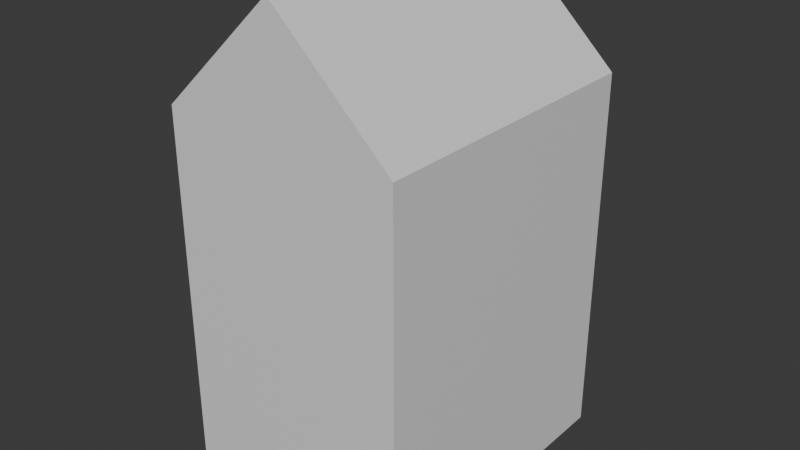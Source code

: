 # Source: trash_can.blend  (saved by Blender 4.2.66; exported with 4.5.12 LTS)
import bpy
from mathutils import Matrix  # noqa: F401  (used for matrix-valued properties, if any)

bpy.ops.wm.read_factory_settings(use_empty=True)
scene = bpy.context.scene
scene.name = 'Scene'

# ---- collections
col_collection = bpy.data.collections.new('Collection'); scene.collection.children.link(col_collection)

# ---- materials (node trees are filled in below, after node groups)
mat_material = bpy.data.materials.new('Material')
mat_material.alpha_threshold = 0.0
mat_material.roughness = 0.5
mat_material.line_color = (0.0, 0.0, 0.0, 1.0)

# ---- material node trees
mat_material.use_nodes = True; mat_material.node_tree.nodes.clear()
_N = mat_material.node_tree.nodes; _L = mat_material.node_tree.links
n0 = _N.new('ShaderNodeOutputMaterial'); n0.name = 'Material Output'; n0.location = (300, 300)
n1 = _N.new('ShaderNodeBsdfPrincipled'); n1.name = 'Principled BSDF'; n1.location = (10, 300)
n1.inputs[3].default_value = 1.45
_L.new(n1.outputs[0], n0.inputs[0])
n0.is_active_output = True

# ---- world
world_world = bpy.data.worlds.new('World'); scene.world = world_world
world_world.use_nodes = True; world_world.node_tree.nodes.clear()
_N = world_world.node_tree.nodes; _L = world_world.node_tree.links
n0 = _N.new('ShaderNodeOutputWorld'); n0.name = 'World Output'; n0.location = (300, 300)
n1 = _N.new('ShaderNodeBackground'); n1.name = 'Background'; n1.location = (10, 300)
n1.inputs[0].default_value = (0.05088, 0.05088, 0.05088, 1.0)
_L.new(n1.outputs[0], n0.inputs[0])
n0.is_active_output = True
world_world.color = (0.05088, 0.05088, 0.05088)
world_world.sun_shadow_jitter_overblur = 0.0

# ---- meshes
me_cube_001 = bpy.data.meshes.new('Cube.001')
me_cube_001.from_pydata([(-1.1, -1.0, -1.0), (-1.025, -0.9319, -0.9319), (-1.1, -1.0, 0.6667), (-1.025, -0.9319, 0.5986), (-1.1, 1.0, -1.0), (-1.025, 0.9319, -0.9319), (-1.1, 1.0, 0.6667), (-1.025, 0.9319, 0.5986), (1.1, -1.0, -1.0), (1.025, -0.9319, -0.9319), (1.1, -1.0, 0.6667), (1.025, -0.9319, 0.5986), (1.1, 1.0, -1.0), (1.025, 0.9319, -0.9319), (1.1, 1.0, 0.6667), (1.025, 0.9319, 0.5986), (0.0, 1.0, -1.0), (0.0, 0.9319, -0.9319), (0.0, 1.0, 1.167), (0.0, 0.9319, 1.065), (0.0, -1.0, -1.0), (0.0, -0.9319, -0.9319), (0.0, -1.0, 1.167), (0.0, -0.9319, 1.065), (-0.9198, 0.4293, 0.7589), (-0.9195, -0.43, 0.7589), (-0.9138, 0.3689, 0.7617), (-0.9138, 0.4896, 0.7617), (-0.8958, -0.3117, 0.7697), (-0.896, 0.3109, 0.7697), (-0.8958, -0.5483, 0.7697), (-0.9135, -0.4903, 0.7616), (-0.9135, -0.3697, 0.7616), (-0.896, 0.5476, 0.7697), (-0.867, -0.2582, 0.7828), (-0.8672, 0.2575, 0.7828), (-0.8672, 0.601, 0.7828), (-0.8282, -0.2114, 0.8004), (-0.8284, 0.2106, 0.8005), (-0.7809, -0.1729, 0.8219), (-0.7812, 0.1722, 0.822), (-0.8284, 0.6479, 0.8005), (-0.7812, 0.6863, 0.822), (-0.727, -0.1444, 0.8464), (-0.7272, 0.1436, 0.8465), (-0.6687, 0.126, 0.8731), (-0.7272, 0.7149, 0.8465), (-0.6327, -0.1233, 0.8893), (-0.547, 0.126, 0.9284), (-0.6079, 0.1201, 0.9007), (-0.6079, 0.7384, 0.9007), (-0.6685, -0.1268, 0.873), (-0.6687, 0.7325, 0.8731), (-0.4346, 0.6863, 0.9795), (-0.4885, 0.1436, 0.955), (-0.4885, 0.7149, 0.955), (-0.3485, 0.601, 1.019), (-0.302, 0.4896, 1.04), (-0.3197, 0.5476, 1.032), (-0.3873, 0.6479, 1.001), (-0.547, 0.7325, 0.9284), (-0.8282, -0.6486, 0.8004), (-0.867, -0.6018, 0.7828), (-0.727, -0.7157, 0.8464), (-0.6685, -0.7333, 0.873), (-0.7809, -0.6871, 0.8219), (-0.5468, -0.7333, 0.9283), (-0.5468, -0.1268, 0.9283), (-0.4346, 0.1722, 0.9795), (-0.4343, -0.1729, 0.9795), (-0.4882, -0.7157, 0.9549), (-0.4882, -0.1444, 0.9549), (-0.6076, -0.7392, 0.9007), (-0.6076, -0.1208, 0.9007), (-0.3873, 0.2106, 1.001), (-0.3871, -0.2114, 1.001), (-0.3197, 0.3109, 1.032), (-0.3483, -0.6018, 1.019), (-0.3485, 0.2575, 1.019), (-0.3483, -0.2582, 1.019), (-0.3871, -0.6486, 1.001), (-0.3194, -0.3117, 1.032), (-0.3017, -0.3697, 1.04), (-0.302, 0.3689, 1.04), (-0.2957, -0.43, 1.042), (-0.296, 0.4293, 1.043), (-0.3194, -0.5483, 1.032), (-0.3017, -0.4903, 1.04), (-0.4343, -0.6871, 0.9795), (-0.7884, -0.43, 0.696), (-0.7887, 0.4293, 0.696), (-0.7827, 0.3689, 0.6987), (-0.7824, -0.3697, 0.6987), (-0.7827, 0.4896, 0.6987), (-0.7359, -0.2582, 0.7199), (-0.7361, 0.2575, 0.7199), (-0.6973, 0.2106, 0.7375), (-0.6971, -0.2114, 0.7375), (-0.6973, 0.6479, 0.7375), (-0.7361, 0.601, 0.7199), (-0.7647, -0.3117, 0.7068), (-0.7649, 0.3109, 0.7068), (-0.7649, 0.5476, 0.7068), (-0.6501, 0.1722, 0.759), (-0.6498, -0.1729, 0.759), (-0.5376, 0.126, 0.8101), (-0.5376, 0.7325, 0.8101), (-0.5961, 0.1436, 0.7835), (-0.5961, 0.7149, 0.7835), (-0.4159, 0.7325, 0.8655), (-0.3035, 0.6863, 0.9166), (-0.2174, 0.601, 0.9557), (-0.2562, 0.6479, 0.9381), (-0.4244, 0.1252, 0.8616), (-0.3574, 0.7149, 0.8921), (-0.4768, 0.7384, 0.8378), (-0.4768, 0.1201, 0.8378), (-0.6501, 0.6863, 0.759), (-0.7824, -0.4903, 0.6987), (-0.7359, -0.6018, 0.7199), (-0.6971, -0.6486, 0.7375), (-0.7647, -0.5483, 0.7068), (-0.6498, -0.6871, 0.759), (-0.5959, -0.7157, 0.7835), (-0.5959, -0.1444, 0.7835), (-0.5374, -0.7333, 0.8101), (-0.4157, -0.1268, 0.8654), (-0.4159, 0.126, 0.8655), (-0.4347, -0.1249, 0.8568), (-0.4765, -0.7392, 0.8378), (-0.4765, -0.1208, 0.8378), (-0.3571, -0.1444, 0.892), (-0.3571, -0.7157, 0.892), (-0.3574, 0.1436, 0.8921), (-0.4157, -0.7333, 0.8654), (-0.5374, -0.1268, 0.8101), (-0.256, -0.2114, 0.938), (-0.2562, 0.2106, 0.9381), (-0.3035, 0.1722, 0.9166), (-0.3032, -0.1729, 0.9165), (-0.2172, -0.2582, 0.9556), (-0.2174, 0.2575, 0.9557), (-0.2172, -0.6018, 0.9556), (-0.256, -0.6486, 0.938), (-0.1883, -0.3117, 0.9687), (-0.1886, 0.3109, 0.9688), (-0.1649, 0.4293, 0.9796), (-0.1646, -0.43, 0.9795), (-0.1708, 0.3689, 0.9769), (-0.1708, 0.4896, 0.9769), (-0.1883, -0.5483, 0.9687), (-0.1706, -0.4903, 0.9768), (-0.1706, -0.3697, 0.9768), (-0.1886, 0.5476, 0.9688), (-0.3032, -0.6871, 0.9165)], [], [(0, 2, 6, 4), (16, 18, 14, 12), (12, 14, 10, 8), (20, 22, 2, 0), (16, 12, 8, 20), (49, 47, 73, 67, 71, 69, 75, 79, 81, 82, 84, 87, 86, 77, 80, 88, 70, 66, 72, 64, 63, 65, 61, 2, 22, 18, 6, 41, 42, 46, 52, 50, 60, 55, 53, 59, 56, 58, 57, 85, 83, 76, 78, 74, 68, 54, 48), (47, 49, 45, 44, 40, 38, 35, 29, 26, 24, 27, 33, 36, 41, 6, 2, 61, 62, 30, 31, 25, 32, 28, 34, 37, 39, 43, 51), (14, 18, 22, 10), (4, 16, 20, 0), (8, 10, 22, 20), (4, 6, 18, 16), (1, 5, 7, 3), (17, 13, 15, 19), (13, 9, 11, 15), (21, 1, 3, 23), (17, 21, 9, 13), (126, 128, 113, 127, 133, 138, 137, 141, 145, 148, 146, 149, 153, 111, 112, 19, 23, 143, 142, 150, 151, 147, 152, 144, 140, 136, 139, 131), (104, 97, 94, 100, 92, 89, 118, 121, 119, 120, 122, 123, 125, 129, 134, 132, 154, 143, 23, 3, 7, 19, 112, 110, 114, 109, 115, 106, 108, 117, 98, 99, 102, 93, 90, 91, 101, 95, 96, 103, 107, 105, 116, 113, 128, 130, 135, 124), (19, 15, 11, 23), (5, 1, 21, 17), (23, 11, 9, 21), (7, 5, 17, 19), (109, 60, 50, 115), (114, 55, 60, 109), (110, 53, 55, 114), (112, 59, 53, 110), (111, 56, 59, 112), (153, 58, 56, 111), (149, 57, 58, 153), (57, 149, 146, 85), (85, 146, 148, 83), (83, 148, 145, 76), (76, 145, 141, 78), (78, 141, 137, 74), (74, 137, 138, 68), (68, 138, 133, 54), (54, 133, 127, 48), (48, 127, 113, 116, 49), (49, 116, 105, 45), (45, 105, 107, 44), (44, 107, 103, 40), (40, 103, 96, 38), (35, 38, 96, 95), (29, 35, 95, 101), (26, 29, 101, 91), (24, 26, 91, 90), (93, 27, 24, 90), (102, 33, 27, 93), (99, 36, 33, 102), (98, 41, 36, 99), (117, 42, 41, 98), (108, 46, 42, 117), (106, 52, 46, 108), (115, 50, 52, 106), (129, 72, 66, 134), (134, 66, 70, 132), (132, 70, 88, 154), (154, 88, 80, 143), (143, 80, 77, 142), (142, 77, 86, 150), (150, 86, 87, 151), (151, 87, 84, 147), (147, 84, 82, 152), (152, 82, 81, 144), (144, 81, 79, 140), (140, 79, 75, 136), (75, 69, 139, 136), (69, 71, 131, 139), (71, 67, 126, 131), (67, 73, 130, 128, 126), (73, 47, 51, 135, 130), (51, 43, 124, 135), (124, 43, 39, 104), (39, 37, 97, 104), (37, 34, 94, 97), (34, 28, 100, 94), (28, 32, 92, 100), (32, 25, 89, 92), (31, 118, 89, 25), (30, 121, 118, 31), (30, 62, 119, 121), (61, 120, 119, 62), (120, 61, 65, 122), (122, 65, 63, 123), (123, 63, 64, 125), (125, 64, 72, 129)])
_uv = me_cube_001.uv_layers.new(name='UVMap')
_uv.uv.foreach_set('vector', [0.375, 0.0, 0.625, 0.0, 0.625, 0.25, 0.375, 0.25, 0.375, 0.375, 0.625, 0.375, 0.625, 0.5, 0.375, 0.5, 0.375, 0.5, 0.625, 0.5, 0.625, 0.75, 0.375, 0.75, 0.375, 0.875, 0.625, 0.875, 0.625, 1.0, 0.375, 1.0, 0.25, 0.5, 0.375, 0.5, 0.375, 0.75, 0.25, 0.75, 0.8178, 0.6099, 0.8202, 0.6404, 0.8178, 0.6401, 0.812, 0.6407, 0.8065, 0.6426, 0.8014, 0.6455, 0.7969, 0.6495, 0.7932, 0.6544, 0.7905, 0.66, 0.7888, 0.666, 0.7883, 0.6723, 0.7888, 0.6786, 0.7905, 0.6846, 0.7932, 0.6902, 0.7969, 0.6951, 0.8014, 0.6991, 0.8065, 0.7021, 0.812, 0.7039, 0.8178, 0.7045, 0.8236, 0.7039, 0.8291, 0.7021, 0.8342, 0.6991, 0.8387, 0.6951, 0.875, 0.75, 0.75, 0.75, 0.75, 0.5, 0.875, 0.5, 0.8387, 0.5549, 0.8342, 0.5509, 0.8291, 0.5479, 0.8236, 0.5461, 0.8178, 0.5455, 0.812, 0.5461, 0.8065, 0.5479, 0.8014, 0.5509, 0.7969, 0.5549, 0.7932, 0.5598, 0.7905, 0.5654, 0.7888, 0.5714, 0.7883, 0.5777, 0.7888, 0.584, 0.7905, 0.59, 0.7932, 0.5956, 0.7969, 0.6005, 0.8014, 0.6045, 0.8065, 0.6074, 0.812, 0.6093, 0.8202, 0.6404, 0.8178, 0.6099, 0.8236, 0.6093, 0.8291, 0.6074, 0.8342, 0.6045, 0.8387, 0.6005, 0.8424, 0.5956, 0.8451, 0.59, 0.8468, 0.584, 0.8473, 0.5777, 0.8468, 0.5714, 0.8451, 0.5654, 0.8424, 0.5598, 0.8387, 0.5549, 0.875, 0.5, 0.875, 0.75, 0.8387, 0.6951, 0.8424, 0.6902, 0.8451, 0.6846, 0.8468, 0.6786, 0.8473, 0.6723, 0.8468, 0.666, 0.8451, 0.66, 0.8424, 0.6544, 0.8387, 0.6495, 0.8342, 0.6455, 0.8291, 0.6426, 0.8236, 0.6407, 0.625, 0.5, 0.75, 0.5, 0.75, 0.75, 0.625, 0.75, 0.125, 0.5, 0.25, 0.5, 0.25, 0.75, 0.125, 0.75, 0.375, 0.75, 0.625, 0.75, 0.625, 0.875, 0.375, 0.875, 0.375, 0.25, 0.625, 0.25, 0.625, 0.375, 0.375, 0.375, 0.375, 0.0, 0.375, 0.25, 0.625, 0.25, 0.625, 0.0, 0.375, 0.375, 0.375, 0.5, 0.625, 0.5, 0.625, 0.375, 0.375, 0.5, 0.375, 0.75, 0.625, 0.75, 0.625, 0.5, 0.375, 0.875, 0.375, 1.0, 0.625, 1.0, 0.625, 0.875, 0.25, 0.5, 0.25, 0.75, 0.375, 0.75, 0.375, 0.5, 0.8032, 0.6419, 0.8052, 0.6417, 0.8041, 0.6082, 0.8032, 0.6081, 0.7973, 0.6062, 0.7918, 0.603, 0.787, 0.5987, 0.7831, 0.5934, 0.7801, 0.5875, 0.7783, 0.581, 0.7777, 0.5742, 0.7783, 0.5675, 0.7801, 0.561, 0.7831, 0.555, 0.787, 0.5498, 0.75, 0.5, 0.75, 0.75, 0.787, 0.7002, 0.7831, 0.695, 0.7801, 0.689, 0.7783, 0.6825, 0.7777, 0.6758, 0.7783, 0.669, 0.7801, 0.6625, 0.7831, 0.6566, 0.787, 0.6513, 0.7918, 0.647, 0.7973, 0.6438, 0.827, 0.647, 0.8318, 0.6513, 0.8358, 0.6566, 0.8387, 0.6625, 0.8405, 0.669, 0.8411, 0.6758, 0.8405, 0.6825, 0.8387, 0.689, 0.8358, 0.695, 0.8318, 0.7002, 0.827, 0.7045, 0.8216, 0.7077, 0.8156, 0.7097, 0.8094, 0.7103, 0.8032, 0.7097, 0.7973, 0.7077, 0.7918, 0.7045, 0.787, 0.7002, 0.75, 0.75, 0.875, 0.75, 0.875, 0.5, 0.75, 0.5, 0.787, 0.5498, 0.7918, 0.5455, 0.7973, 0.5423, 0.8032, 0.5403, 0.8094, 0.5397, 0.8156, 0.5403, 0.8216, 0.5423, 0.827, 0.5455, 0.8318, 0.5498, 0.8358, 0.555, 0.8387, 0.561, 0.8405, 0.5675, 0.8411, 0.5742, 0.8405, 0.581, 0.8387, 0.5875, 0.8358, 0.5934, 0.8318, 0.5987, 0.827, 0.603, 0.8216, 0.6062, 0.8156, 0.6081, 0.8094, 0.6088, 0.8041, 0.6082, 0.8052, 0.6417, 0.8094, 0.6412, 0.8156, 0.6419, 0.8216, 0.6438, 0.75, 0.5, 0.625, 0.5, 0.625, 0.75, 0.75, 0.75, 0.125, 0.5, 0.125, 0.75, 0.25, 0.75, 0.25, 0.5, 0.625, 0.875, 0.625, 0.75, 0.375, 0.75, 0.375, 0.875, 0.625, 0.25, 0.375, 0.25, 0.375, 0.375, 0.625, 0.375, 0.9688, 0.6559, 0.9688, 0.7639, 1.0, 0.7652, 1.0, 0.6573, 0.9375, 0.6547, 0.9375, 0.7626, 0.9688, 0.7639, 0.9688, 0.6559, 0.9062, 0.6535, 0.9062, 0.7614, 0.9375, 0.7626, 0.9375, 0.6547, 0.875, 0.6525, 0.875, 0.7604, 0.9062, 0.7614, 0.9062, 0.6535, 0.8438, 0.6516, 0.8438, 0.7595, 0.875, 0.7604, 0.875, 0.6525, 0.8125, 0.651, 0.8125, 0.7589, 0.8438, 0.7595, 0.8438, 0.6516, 0.7812, 0.6506, 0.7812, 0.7585, 0.8125, 0.7589, 0.8125, 0.651, 0.7812, 0.7585, 0.7812, 0.6506, 0.75, 0.6505, 0.75, 0.7584, 0.75, 0.7584, 0.75, 0.6505, 0.7188, 0.6506, 0.7188, 0.7585, 0.7188, 0.7585, 0.7188, 0.6506, 0.6875, 0.651, 0.6875, 0.7589, 0.6875, 0.7589, 0.6875, 0.651, 0.6562, 0.6516, 0.6562, 0.7595, 0.6562, 0.7595, 0.6562, 0.6516, 0.625, 0.6525, 0.625, 0.7604, 0.625, 0.7604, 0.625, 0.6525, 0.5938, 0.6535, 0.5938, 0.7614, 0.5938, 0.7614, 0.5938, 0.6535, 0.5625, 0.6547, 0.5625, 0.7626, 0.5625, 0.7626, 0.5625, 0.6547, 0.5312, 0.6559, 0.5312, 0.7639, 0.5312, 0.7639, 0.5312, 0.6559, 0.5269, 0.6561, 0.5, 0.6573, 0.5, 0.7652, 0.5, 0.7652, 0.5, 0.6573, 0.4687, 0.6586, 0.4688, 0.7665, 0.4688, 0.7665, 0.4687, 0.6586, 0.4375, 0.6599, 0.4375, 0.7678, 0.4375, 0.7678, 0.4375, 0.6599, 0.4062, 0.6611, 0.4062, 0.769, 0.4062, 0.769, 0.4062, 0.6611, 0.375, 0.6621, 0.375, 0.77, 0.3438, 0.7709, 0.375, 0.77, 0.375, 0.6621, 0.3438, 0.6629, 0.3125, 0.7715, 0.3438, 0.7709, 0.3438, 0.6629, 0.3125, 0.6636, 0.2812, 0.7719, 0.3125, 0.7715, 0.3125, 0.6636, 0.2812, 0.6639, 0.25, 0.772, 0.2812, 0.7719, 0.2812, 0.6639, 0.25, 0.6641, 0.2188, 0.6639, 0.2188, 0.7719, 0.25, 0.772, 0.25, 0.6641, 0.1875, 0.6636, 0.1875, 0.7715, 0.2188, 0.7719, 0.2188, 0.6639, 0.1562, 0.6629, 0.1562, 0.7709, 0.1875, 0.7715, 0.1875, 0.6636, 0.125, 0.6621, 0.125, 0.77, 0.1562, 0.7709, 0.1562, 0.6629, 0.09375, 0.6611, 0.09375, 0.769, 0.125, 0.77, 0.125, 0.6621, 0.0625, 0.6599, 0.0625, 0.7678, 0.09375, 0.769, 0.09375, 0.6611, 0.03125, 0.6586, 0.03125, 0.7665, 0.0625, 0.7678, 0.0625, 0.6599, 0.0, 0.6573, 0.0, 0.7652, 0.03125, 0.7665, 0.03125, 0.6586, 1.0, 0.6573, 1.0, 0.7652, 0.9688, 0.7639, 0.9688, 0.6559, 0.9688, 0.6559, 0.9688, 0.7639, 0.9375, 0.7626, 0.9375, 0.6547, 0.9375, 0.6547, 0.9375, 0.7626, 0.9062, 0.7614, 0.9062, 0.6535, 0.9062, 0.6535, 0.9062, 0.7614, 0.875, 0.7604, 0.875, 0.6525, 0.875, 0.6525, 0.875, 0.7604, 0.8438, 0.7595, 0.8438, 0.6516, 0.8438, 0.6516, 0.8438, 0.7595, 0.8125, 0.7589, 0.8125, 0.651, 0.8125, 0.651, 0.8125, 0.7589, 0.7812, 0.7585, 0.7812, 0.6506, 0.7812, 0.6506, 0.7812, 0.7585, 0.75, 0.7584, 0.75, 0.6505, 0.75, 0.6505, 0.75, 0.7584, 0.7188, 0.7585, 0.7188, 0.6506, 0.7188, 0.6506, 0.7188, 0.7585, 0.6875, 0.7589, 0.6875, 0.651, 0.6875, 0.651, 0.6875, 0.7589, 0.6562, 0.7595, 0.6562, 0.6516, 0.6562, 0.6516, 0.6562, 0.7595, 0.625, 0.7604, 0.625, 0.6525, 0.625, 0.7604, 0.5938, 0.7614, 0.5938, 0.6535, 0.625, 0.6525, 0.5938, 0.7614, 0.5625, 0.7626, 0.5625, 0.6547, 0.5938, 0.6535, 0.5625, 0.7626, 0.5312, 0.7639, 0.5312, 0.6559, 0.5625, 0.6547, 0.5312, 0.7639, 0.5, 0.7652, 0.5, 0.6573, 0.5215, 0.6564, 0.5312, 0.6559, 0.5, 0.7652, 0.4871, 0.7658, 0.4688, 0.7665, 0.4688, 0.6586, 0.5, 0.6573, 0.4688, 0.7665, 0.4375, 0.7678, 0.4375, 0.6599, 0.4688, 0.6586, 0.4375, 0.6599, 0.4375, 0.7678, 0.4062, 0.769, 0.4062, 0.6611, 0.4062, 0.769, 0.375, 0.77, 0.375, 0.6621, 0.4062, 0.6611, 0.375, 0.77, 0.3438, 0.7709, 0.3438, 0.6629, 0.375, 0.6621, 0.3438, 0.7709, 0.3125, 0.7715, 0.3125, 0.6636, 0.3438, 0.6629, 0.3125, 0.7715, 0.2812, 0.7719, 0.2812, 0.6639, 0.3125, 0.6636, 0.2812, 0.7719, 0.25, 0.772, 0.25, 0.6641, 0.2812, 0.6639, 0.2188, 0.7719, 0.2188, 0.6639, 0.25, 0.6641, 0.25, 0.772, 0.1875, 0.7715, 0.1875, 0.6636, 0.2188, 0.6639, 0.2188, 0.7719, 0.1875, 0.7715, 0.1562, 0.7709, 0.1562, 0.6629, 0.1875, 0.6636, 0.125, 0.77, 0.125, 0.6621, 0.1562, 0.6629, 0.1562, 0.7709, 0.125, 0.6621, 0.125, 0.77, 0.09375, 0.769, 0.09375, 0.6611, 0.09375, 0.6611, 0.09375, 0.769, 0.0625, 0.7678, 0.0625, 0.6599, 0.0625, 0.6599, 0.0625, 0.7678, 0.03125, 0.7665, 0.03125, 0.6586, 0.03125, 0.6586, 0.03125, 0.7665, 0.0, 0.7652, 0.0, 0.6573])
me_cube_001.materials.append(mat_material)
me_cube_001.update()

# ---- objects
ob_cube_col = bpy.data.objects.new('Cube-col', me_cube_001)

# ---- transforms, parenting, visibility, modifiers, constraints
ob_cube_col.location = (0.0, 0.0, 0.0)
ob_cube_col.scale = (1.44, 2.0, 3.0)

# ---- collection membership
col_collection.objects.link(ob_cube_col)

# ---- scene / render settings (as saved in the file)
scene.frame_start = 1; scene.frame_end = 250; scene.frame_set(1)
scene.render.engine = 'BLENDER_EEVEE_NEXT'
bpy.context.view_layer.update()

# ---- added for rendering (the .blend has no active camera and no usable light): camera, sun
cam_auto = bpy.data.cameras.new('AutoCamera')
cam_auto.lens = 50.0
cam_auto.sensor_width = 36.0
cam_auto.clip_end = 1000.0
ob_auto_camera = bpy.data.objects.new('AutoCamera', cam_auto)
scene.collection.objects.link(ob_auto_camera)
ob_auto_camera.location = (7.64564, -9.17477, 6.36651)
ob_auto_camera.rotation_euler = (1.09748, -7.21219e-08, 0.694738)
scene.camera = ob_auto_camera
light_auto_sun = bpy.data.lights.new('AutoSun', 'SUN')
light_auto_sun.energy = 3.0
light_auto_sun.angle = 0.0523599
ob_auto_sun = bpy.data.objects.new('AutoSun', light_auto_sun)
scene.collection.objects.link(ob_auto_sun)
ob_auto_sun.rotation_euler = (0.872665, 0.174533, 0.523599)
bpy.context.view_layer.update()
